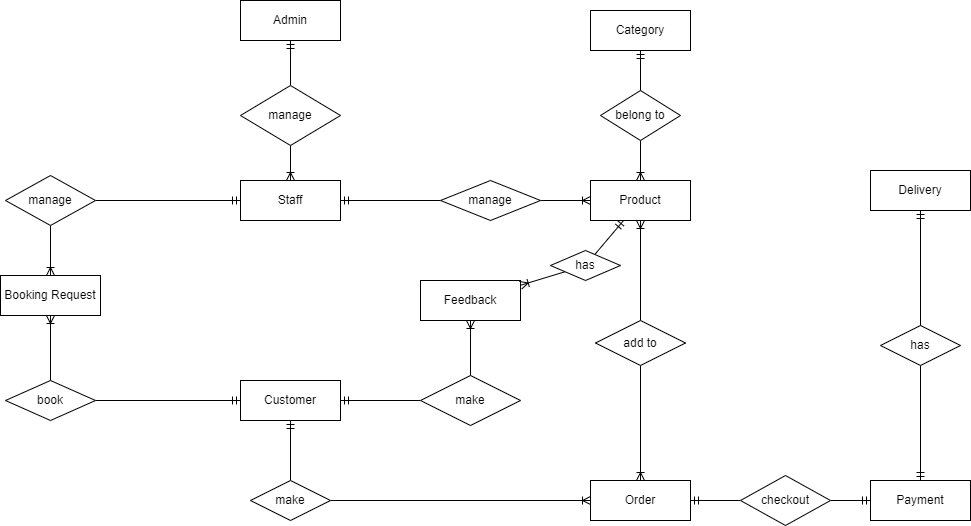

The diagram above was exported from draw.io. Its source (the exported page's mxGraphModel, read from the mxfile embedded in the PNG):
<mxGraphModel dx="1900" dy="1721" grid="1" gridSize="10" guides="1" tooltips="1" connect="1" arrows="1" fold="1" page="1" pageScale="1" pageWidth="850" pageHeight="1100" math="0" shadow="0">
  <root>
    <mxCell id="0" />
    <mxCell id="1" parent="0" />
    <mxCell id="nX13iErplV1CzQWyea5w-4" style="edgeStyle=orthogonalEdgeStyle;rounded=0;orthogonalLoop=1;jettySize=auto;html=1;exitX=0.5;exitY=1;exitDx=0;exitDy=0;entryX=0.5;entryY=0;entryDx=0;entryDy=0;endArrow=ERoneToMany;endFill=0;" edge="1" parent="1" source="nX13iErplV1CzQWyea5w-3" target="nX13iErplV1CzQWyea5w-2">
      <mxGeometry relative="1" as="geometry" />
    </mxCell>
    <mxCell id="nX13iErplV1CzQWyea5w-1" value="Admin" style="whiteSpace=wrap;html=1;align=center;" vertex="1" parent="1">
      <mxGeometry x="190" y="-10" width="100" height="40" as="geometry" />
    </mxCell>
    <mxCell id="nX13iErplV1CzQWyea5w-13" style="edgeStyle=orthogonalEdgeStyle;rounded=0;orthogonalLoop=1;jettySize=auto;html=1;endArrow=ERoneToMany;endFill=0;" edge="1" parent="1" source="nX13iErplV1CzQWyea5w-12" target="nX13iErplV1CzQWyea5w-11">
      <mxGeometry relative="1" as="geometry" />
    </mxCell>
    <mxCell id="nX13iErplV1CzQWyea5w-46" style="edgeStyle=orthogonalEdgeStyle;rounded=0;orthogonalLoop=1;jettySize=auto;html=1;endArrow=ERoneToMany;endFill=0;" edge="1" parent="1" source="nX13iErplV1CzQWyea5w-48" target="nX13iErplV1CzQWyea5w-42">
      <mxGeometry relative="1" as="geometry" />
    </mxCell>
    <mxCell id="nX13iErplV1CzQWyea5w-2" value="Staff" style="whiteSpace=wrap;html=1;align=center;" vertex="1" parent="1">
      <mxGeometry x="190" y="170" width="100" height="40" as="geometry" />
    </mxCell>
    <mxCell id="nX13iErplV1CzQWyea5w-5" value="" style="rounded=0;orthogonalLoop=1;jettySize=auto;html=1;endArrow=none;endFill=0;startArrow=ERmandOne;startFill=0;" edge="1" parent="1" source="nX13iErplV1CzQWyea5w-1" target="nX13iErplV1CzQWyea5w-3">
      <mxGeometry relative="1" as="geometry">
        <mxPoint x="290" y="30" as="sourcePoint" />
        <mxPoint x="290" y="160" as="targetPoint" />
      </mxGeometry>
    </mxCell>
    <mxCell id="nX13iErplV1CzQWyea5w-3" value="manage" style="shape=rhombus;perimeter=rhombusPerimeter;whiteSpace=wrap;html=1;align=center;" vertex="1" parent="1">
      <mxGeometry x="190" y="75" width="100" height="60" as="geometry" />
    </mxCell>
    <mxCell id="nX13iErplV1CzQWyea5w-24" style="edgeStyle=orthogonalEdgeStyle;rounded=0;orthogonalLoop=1;jettySize=auto;html=1;endArrow=ERoneToMany;endFill=0;" edge="1" parent="1" source="nX13iErplV1CzQWyea5w-25" target="nX13iErplV1CzQWyea5w-20">
      <mxGeometry relative="1" as="geometry" />
    </mxCell>
    <mxCell id="nX13iErplV1CzQWyea5w-37" style="edgeStyle=orthogonalEdgeStyle;rounded=0;orthogonalLoop=1;jettySize=auto;html=1;endArrow=ERoneToMany;endFill=0;" edge="1" parent="1" source="nX13iErplV1CzQWyea5w-38" target="nX13iErplV1CzQWyea5w-35">
      <mxGeometry relative="1" as="geometry" />
    </mxCell>
    <mxCell id="nX13iErplV1CzQWyea5w-6" value="Customer" style="whiteSpace=wrap;html=1;align=center;" vertex="1" parent="1">
      <mxGeometry x="190" y="370" width="100" height="40" as="geometry" />
    </mxCell>
    <mxCell id="nX13iErplV1CzQWyea5w-9" style="edgeStyle=orthogonalEdgeStyle;rounded=0;orthogonalLoop=1;jettySize=auto;html=1;exitX=0.5;exitY=1;exitDx=0;exitDy=0;" edge="1" parent="1" source="nX13iErplV1CzQWyea5w-3" target="nX13iErplV1CzQWyea5w-3">
      <mxGeometry relative="1" as="geometry" />
    </mxCell>
    <mxCell id="nX13iErplV1CzQWyea5w-21" style="edgeStyle=orthogonalEdgeStyle;rounded=0;orthogonalLoop=1;jettySize=auto;html=1;endArrow=ERoneToMany;endFill=0;" edge="1" parent="1" source="nX13iErplV1CzQWyea5w-22" target="nX13iErplV1CzQWyea5w-20">
      <mxGeometry relative="1" as="geometry" />
    </mxCell>
    <mxCell id="nX13iErplV1CzQWyea5w-11" value="Product" style="whiteSpace=wrap;html=1;align=center;" vertex="1" parent="1">
      <mxGeometry x="540" y="170" width="100" height="40" as="geometry" />
    </mxCell>
    <mxCell id="nX13iErplV1CzQWyea5w-14" value="" style="edgeStyle=orthogonalEdgeStyle;rounded=0;orthogonalLoop=1;jettySize=auto;html=1;startArrow=ERmandOne;startFill=0;endArrow=none;endFill=0;" edge="1" parent="1" source="nX13iErplV1CzQWyea5w-2" target="nX13iErplV1CzQWyea5w-12">
      <mxGeometry relative="1" as="geometry">
        <mxPoint x="340" y="180" as="sourcePoint" />
        <mxPoint x="540" y="180" as="targetPoint" />
      </mxGeometry>
    </mxCell>
    <mxCell id="nX13iErplV1CzQWyea5w-12" value="manage" style="shape=rhombus;perimeter=rhombusPerimeter;whiteSpace=wrap;html=1;align=center;" vertex="1" parent="1">
      <mxGeometry x="390" y="170" width="100" height="40" as="geometry" />
    </mxCell>
    <mxCell id="nX13iErplV1CzQWyea5w-17" style="edgeStyle=orthogonalEdgeStyle;rounded=0;orthogonalLoop=1;jettySize=auto;html=1;endArrow=ERoneToMany;endFill=0;" edge="1" parent="1" source="nX13iErplV1CzQWyea5w-18" target="nX13iErplV1CzQWyea5w-11">
      <mxGeometry relative="1" as="geometry" />
    </mxCell>
    <mxCell id="nX13iErplV1CzQWyea5w-16" value="Category" style="whiteSpace=wrap;html=1;align=center;" vertex="1" parent="1">
      <mxGeometry x="540" width="100" height="40" as="geometry" />
    </mxCell>
    <mxCell id="nX13iErplV1CzQWyea5w-19" value="" style="edgeStyle=orthogonalEdgeStyle;rounded=0;orthogonalLoop=1;jettySize=auto;html=1;startArrow=ERmandOne;startFill=0;endArrow=none;endFill=0;" edge="1" parent="1" source="nX13iErplV1CzQWyea5w-16" target="nX13iErplV1CzQWyea5w-18">
      <mxGeometry relative="1" as="geometry">
        <mxPoint x="590" y="40" as="sourcePoint" />
        <mxPoint x="590" y="160" as="targetPoint" />
      </mxGeometry>
    </mxCell>
    <mxCell id="nX13iErplV1CzQWyea5w-18" value="belong to" style="shape=rhombus;perimeter=rhombusPerimeter;whiteSpace=wrap;html=1;align=center;" vertex="1" parent="1">
      <mxGeometry x="550" y="80" width="80" height="50" as="geometry" />
    </mxCell>
    <mxCell id="nX13iErplV1CzQWyea5w-28" style="edgeStyle=orthogonalEdgeStyle;rounded=0;orthogonalLoop=1;jettySize=auto;html=1;exitX=1;exitY=0.5;exitDx=0;exitDy=0;endArrow=ERmandOne;endFill=0;" edge="1" parent="1" source="nX13iErplV1CzQWyea5w-29" target="nX13iErplV1CzQWyea5w-27">
      <mxGeometry relative="1" as="geometry" />
    </mxCell>
    <mxCell id="nX13iErplV1CzQWyea5w-20" value="Order" style="whiteSpace=wrap;html=1;align=center;" vertex="1" parent="1">
      <mxGeometry x="540" y="470" width="100" height="40" as="geometry" />
    </mxCell>
    <mxCell id="nX13iErplV1CzQWyea5w-23" value="" style="edgeStyle=orthogonalEdgeStyle;rounded=0;orthogonalLoop=1;jettySize=auto;html=1;endArrow=none;endFill=0;startArrow=ERoneToMany;startFill=0;" edge="1" parent="1" source="nX13iErplV1CzQWyea5w-11" target="nX13iErplV1CzQWyea5w-22">
      <mxGeometry relative="1" as="geometry">
        <mxPoint x="590" y="200" as="sourcePoint" />
        <mxPoint x="590" y="320" as="targetPoint" />
      </mxGeometry>
    </mxCell>
    <mxCell id="nX13iErplV1CzQWyea5w-22" value="add to" style="shape=rhombus;perimeter=rhombusPerimeter;whiteSpace=wrap;html=1;align=center;" vertex="1" parent="1">
      <mxGeometry x="545" y="310" width="90" height="45" as="geometry" />
    </mxCell>
    <mxCell id="nX13iErplV1CzQWyea5w-26" value="" style="edgeStyle=orthogonalEdgeStyle;rounded=0;orthogonalLoop=1;jettySize=auto;html=1;startArrow=ERmandOne;startFill=0;endArrow=none;endFill=0;" edge="1" parent="1" source="nX13iErplV1CzQWyea5w-6" target="nX13iErplV1CzQWyea5w-25">
      <mxGeometry relative="1" as="geometry">
        <mxPoint x="340" y="340" as="sourcePoint" />
        <mxPoint x="540" y="340" as="targetPoint" />
      </mxGeometry>
    </mxCell>
    <mxCell id="nX13iErplV1CzQWyea5w-25" value="make" style="shape=rhombus;perimeter=rhombusPerimeter;whiteSpace=wrap;html=1;align=center;" vertex="1" parent="1">
      <mxGeometry x="200" y="470" width="80" height="40" as="geometry" />
    </mxCell>
    <mxCell id="nX13iErplV1CzQWyea5w-27" value="Payment" style="whiteSpace=wrap;html=1;align=center;" vertex="1" parent="1">
      <mxGeometry x="820" y="470" width="100" height="40" as="geometry" />
    </mxCell>
    <mxCell id="nX13iErplV1CzQWyea5w-30" value="" style="edgeStyle=orthogonalEdgeStyle;rounded=0;orthogonalLoop=1;jettySize=auto;html=1;exitX=1;exitY=0.5;exitDx=0;exitDy=0;endArrow=none;endFill=0;startArrow=ERmandOne;startFill=0;" edge="1" parent="1" source="nX13iErplV1CzQWyea5w-20" target="nX13iErplV1CzQWyea5w-29">
      <mxGeometry relative="1" as="geometry">
        <mxPoint x="640" y="470" as="sourcePoint" />
        <mxPoint x="810" y="470" as="targetPoint" />
      </mxGeometry>
    </mxCell>
    <mxCell id="nX13iErplV1CzQWyea5w-29" value="checkout" style="shape=rhombus;perimeter=rhombusPerimeter;whiteSpace=wrap;html=1;align=center;" vertex="1" parent="1">
      <mxGeometry x="690" y="465" width="90" height="50" as="geometry" />
    </mxCell>
    <mxCell id="nX13iErplV1CzQWyea5w-34" style="edgeStyle=orthogonalEdgeStyle;rounded=0;orthogonalLoop=1;jettySize=auto;html=1;endArrow=ERmandOne;endFill=0;" edge="1" parent="1" source="nX13iErplV1CzQWyea5w-31" target="nX13iErplV1CzQWyea5w-27">
      <mxGeometry relative="1" as="geometry" />
    </mxCell>
    <mxCell id="nX13iErplV1CzQWyea5w-31" value="has" style="shape=rhombus;perimeter=rhombusPerimeter;whiteSpace=wrap;html=1;align=center;" vertex="1" parent="1">
      <mxGeometry x="830" y="315" width="80" height="40" as="geometry" />
    </mxCell>
    <mxCell id="nX13iErplV1CzQWyea5w-33" style="edgeStyle=orthogonalEdgeStyle;rounded=0;orthogonalLoop=1;jettySize=auto;html=1;endArrow=none;endFill=0;startArrow=ERmandOne;startFill=0;" edge="1" parent="1" source="nX13iErplV1CzQWyea5w-32" target="nX13iErplV1CzQWyea5w-31">
      <mxGeometry relative="1" as="geometry" />
    </mxCell>
    <mxCell id="nX13iErplV1CzQWyea5w-32" value="Delivery" style="whiteSpace=wrap;html=1;align=center;" vertex="1" parent="1">
      <mxGeometry x="820" y="160" width="100" height="40" as="geometry" />
    </mxCell>
    <mxCell id="nX13iErplV1CzQWyea5w-36" style="rounded=0;orthogonalLoop=1;jettySize=auto;html=1;endArrow=ERmandOne;endFill=0;" edge="1" parent="1" source="nX13iErplV1CzQWyea5w-40" target="nX13iErplV1CzQWyea5w-11">
      <mxGeometry relative="1" as="geometry" />
    </mxCell>
    <mxCell id="nX13iErplV1CzQWyea5w-35" value="Feedback" style="whiteSpace=wrap;html=1;align=center;" vertex="1" parent="1">
      <mxGeometry x="370" y="270" width="100" height="40" as="geometry" />
    </mxCell>
    <mxCell id="nX13iErplV1CzQWyea5w-39" value="" style="edgeStyle=orthogonalEdgeStyle;rounded=0;orthogonalLoop=1;jettySize=auto;html=1;endArrow=none;endFill=0;startArrow=ERmandOne;startFill=0;" edge="1" parent="1" source="nX13iErplV1CzQWyea5w-6" target="nX13iErplV1CzQWyea5w-38">
      <mxGeometry relative="1" as="geometry">
        <mxPoint x="340" y="375" as="sourcePoint" />
        <mxPoint x="440" y="290" as="targetPoint" />
      </mxGeometry>
    </mxCell>
    <mxCell id="nX13iErplV1CzQWyea5w-38" value="make" style="shape=rhombus;perimeter=rhombusPerimeter;whiteSpace=wrap;html=1;align=center;" vertex="1" parent="1">
      <mxGeometry x="370" y="365" width="100" height="50" as="geometry" />
    </mxCell>
    <mxCell id="nX13iErplV1CzQWyea5w-41" value="" style="rounded=0;orthogonalLoop=1;jettySize=auto;html=1;endArrow=none;endFill=0;startArrow=ERoneToMany;startFill=0;" edge="1" parent="1" source="nX13iErplV1CzQWyea5w-35" target="nX13iErplV1CzQWyea5w-40">
      <mxGeometry relative="1" as="geometry">
        <mxPoint x="490" y="270" as="sourcePoint" />
        <mxPoint x="590" y="200" as="targetPoint" />
      </mxGeometry>
    </mxCell>
    <mxCell id="nX13iErplV1CzQWyea5w-40" value="has" style="shape=rhombus;perimeter=rhombusPerimeter;whiteSpace=wrap;html=1;align=center;" vertex="1" parent="1">
      <mxGeometry x="500" y="240" width="70" height="30" as="geometry" />
    </mxCell>
    <mxCell id="nX13iErplV1CzQWyea5w-43" style="rounded=0;orthogonalLoop=1;jettySize=auto;html=1;endArrow=ERmandOne;endFill=0;" edge="1" parent="1" source="nX13iErplV1CzQWyea5w-44" target="nX13iErplV1CzQWyea5w-6">
      <mxGeometry relative="1" as="geometry" />
    </mxCell>
    <mxCell id="nX13iErplV1CzQWyea5w-42" value="Booking Request" style="whiteSpace=wrap;html=1;align=center;" vertex="1" parent="1">
      <mxGeometry x="-50" y="265" width="100" height="40" as="geometry" />
    </mxCell>
    <mxCell id="nX13iErplV1CzQWyea5w-45" value="" style="rounded=0;orthogonalLoop=1;jettySize=auto;html=1;endArrow=none;endFill=0;startArrow=ERoneToMany;startFill=0;" edge="1" parent="1" source="nX13iErplV1CzQWyea5w-42" target="nX13iErplV1CzQWyea5w-44">
      <mxGeometry relative="1" as="geometry">
        <mxPoint x="50" y="319" as="sourcePoint" />
        <mxPoint x="190" y="371" as="targetPoint" />
      </mxGeometry>
    </mxCell>
    <mxCell id="nX13iErplV1CzQWyea5w-44" value="book" style="shape=rhombus;perimeter=rhombusPerimeter;whiteSpace=wrap;html=1;align=center;" vertex="1" parent="1">
      <mxGeometry x="-45" y="370" width="90" height="40" as="geometry" />
    </mxCell>
    <mxCell id="nX13iErplV1CzQWyea5w-47" value="" style="edgeStyle=orthogonalEdgeStyle;rounded=0;orthogonalLoop=1;jettySize=auto;html=1;exitX=0;exitY=0.5;exitDx=0;exitDy=0;endArrow=none;endFill=0;startArrow=ERmandOne;startFill=0;" edge="1" parent="1" source="nX13iErplV1CzQWyea5w-2" target="nX13iErplV1CzQWyea5w-48">
      <mxGeometry relative="1" as="geometry">
        <mxPoint x="190" y="190" as="sourcePoint" />
        <mxPoint y="265" as="targetPoint" />
      </mxGeometry>
    </mxCell>
    <mxCell id="nX13iErplV1CzQWyea5w-48" value="manage" style="shape=rhombus;perimeter=rhombusPerimeter;whiteSpace=wrap;html=1;align=center;" vertex="1" parent="1">
      <mxGeometry x="-45" y="165" width="90" height="50" as="geometry" />
    </mxCell>
  </root>
</mxGraphModel>